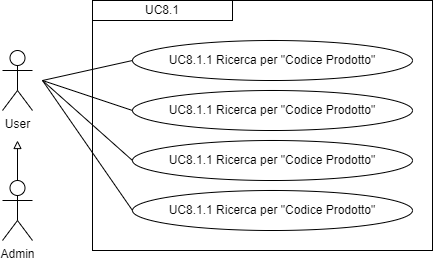

The diagram above was exported from draw.io. Its source (the exported page's mxGraphModel, read from the mxfile embedded in the PNG):
<mxGraphModel dx="1434" dy="772" grid="1" gridSize="10" guides="1" tooltips="1" connect="1" arrows="1" fold="1" page="1" pageScale="1" pageWidth="827" pageHeight="1169" math="0" shadow="0">
  <root>
    <mxCell id="0" />
    <mxCell id="1" parent="0" />
    <mxCell id="wrDsJD5wWp8bDi1k2lY1-2" value="User" style="shape=umlActor;verticalLabelPosition=bottom;verticalAlign=top;html=1;outlineConnect=0;" parent="1" vertex="1">
      <mxGeometry x="50" y="90" width="30" height="60" as="geometry" />
    </mxCell>
    <mxCell id="wrDsJD5wWp8bDi1k2lY1-3" value="UC8.1.1 Ricerca per &quot;Codice Prodotto&quot;" style="ellipse;whiteSpace=wrap;html=1;" parent="1" vertex="1">
      <mxGeometry x="180" y="80" width="280" height="40" as="geometry" />
    </mxCell>
    <mxCell id="wrDsJD5wWp8bDi1k2lY1-5" value="" style="endArrow=none;html=1;rounded=0;entryX=0;entryY=0.5;entryDx=0;entryDy=0;" parent="1" target="wrDsJD5wWp8bDi1k2lY1-3" edge="1">
      <mxGeometry width="50" height="50" relative="1" as="geometry">
        <mxPoint x="90" y="120" as="sourcePoint" />
        <mxPoint x="299.8699999999999" y="150" as="targetPoint" />
      </mxGeometry>
    </mxCell>
    <mxCell id="wrDsJD5wWp8bDi1k2lY1-6" value="&lt;div&gt;UC8.1&lt;/div&gt;" style="rounded=0;whiteSpace=wrap;html=1;" parent="1" vertex="1">
      <mxGeometry x="140" y="40" width="140" height="20" as="geometry" />
    </mxCell>
    <mxCell id="IH-jNjPNL7QW2REvVEMo-10" value="" style="rounded=0;whiteSpace=wrap;html=1;fillColor=none;" parent="1" vertex="1">
      <mxGeometry x="140" y="40" width="340" height="250" as="geometry" />
    </mxCell>
    <mxCell id="Na99bP5RIPqOx1HXxXNm-1" value="Admin" style="shape=umlActor;verticalLabelPosition=bottom;verticalAlign=top;html=1;outlineConnect=0;" parent="1" vertex="1">
      <mxGeometry x="50" y="220" width="30" height="60" as="geometry" />
    </mxCell>
    <mxCell id="Na99bP5RIPqOx1HXxXNm-3" value="" style="endArrow=block;html=1;rounded=0;exitX=0.5;exitY=0;exitDx=0;exitDy=0;exitPerimeter=0;endFill=0;" parent="1" source="Na99bP5RIPqOx1HXxXNm-1" edge="1">
      <mxGeometry width="50" height="50" relative="1" as="geometry">
        <mxPoint x="350" y="360" as="sourcePoint" />
        <mxPoint x="65" y="180" as="targetPoint" />
      </mxGeometry>
    </mxCell>
    <mxCell id="nOsIVWoi7anLhIgza-24-1" value="UC8.1.1 Ricerca per &quot;Codice Prodotto&quot;" style="ellipse;whiteSpace=wrap;html=1;" vertex="1" parent="1">
      <mxGeometry x="180" y="130" width="280" height="40" as="geometry" />
    </mxCell>
    <mxCell id="nOsIVWoi7anLhIgza-24-2" value="UC8.1.1 Ricerca per &quot;Codice Prodotto&quot;" style="ellipse;whiteSpace=wrap;html=1;" vertex="1" parent="1">
      <mxGeometry x="180" y="180" width="280" height="40" as="geometry" />
    </mxCell>
    <mxCell id="nOsIVWoi7anLhIgza-24-3" value="UC8.1.1 Ricerca per &quot;Codice Prodotto&quot;" style="ellipse;whiteSpace=wrap;html=1;" vertex="1" parent="1">
      <mxGeometry x="180" y="230" width="280" height="40" as="geometry" />
    </mxCell>
    <mxCell id="nOsIVWoi7anLhIgza-24-4" value="" style="endArrow=none;html=1;rounded=0;entryX=0;entryY=0.5;entryDx=0;entryDy=0;" edge="1" parent="1" target="nOsIVWoi7anLhIgza-24-1">
      <mxGeometry width="50" height="50" relative="1" as="geometry">
        <mxPoint x="90" y="120" as="sourcePoint" />
        <mxPoint x="180" y="140" as="targetPoint" />
      </mxGeometry>
    </mxCell>
    <mxCell id="nOsIVWoi7anLhIgza-24-5" value="" style="endArrow=none;html=1;rounded=0;entryX=0;entryY=0.5;entryDx=0;entryDy=0;" edge="1" parent="1" target="nOsIVWoi7anLhIgza-24-2">
      <mxGeometry width="50" height="50" relative="1" as="geometry">
        <mxPoint x="90" y="120" as="sourcePoint" />
        <mxPoint x="170" y="180" as="targetPoint" />
      </mxGeometry>
    </mxCell>
    <mxCell id="nOsIVWoi7anLhIgza-24-6" value="" style="endArrow=none;html=1;rounded=0;entryX=0;entryY=0.5;entryDx=0;entryDy=0;" edge="1" parent="1" target="nOsIVWoi7anLhIgza-24-3">
      <mxGeometry width="50" height="50" relative="1" as="geometry">
        <mxPoint x="90" y="120" as="sourcePoint" />
        <mxPoint x="210" y="130" as="targetPoint" />
      </mxGeometry>
    </mxCell>
  </root>
</mxGraphModel>